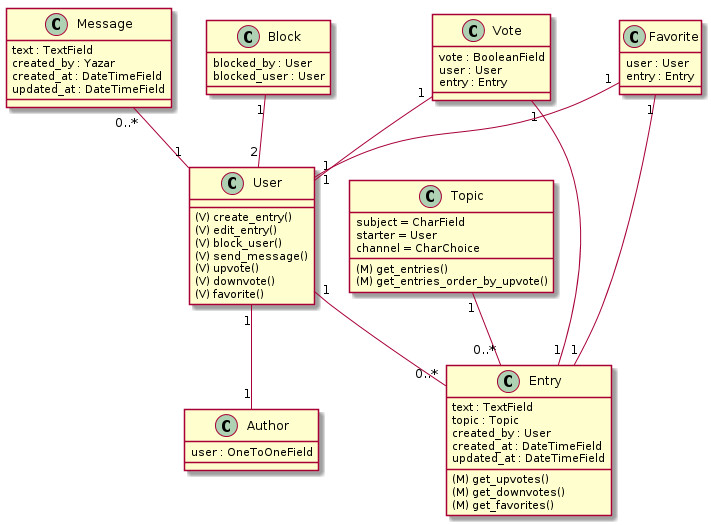

The diagram above was rendered by PlantUML. Its source (embedded in the PNG):
@startuml
class User {
    (V) create_entry()
    (V) edit_entry()
    (V) block_user()
    (V) send_message()
    (V) upvote()
    (V) downvote()
    (V) favorite()
}

class Author {
    user : OneToOneField
}

class Topic {
    subject = CharField
    starter = User
    channel = CharChoice
    (M) get_entries()
    (M) get_entries_order_by_upvote()
}

class Entry {
    text : TextField
    topic : Topic
    created_by : User
    created_at : DateTimeField
    updated_at : DateTimeField
    (M) get_upvotes()
    (M) get_downvotes()
    (M) get_favorites()

}

class Message {
    text : TextField
    created_by : Yazar
    created_at : DateTimeField
    updated_at : DateTimeField
}

class Vote {
    vote : BooleanField
    user : User
    entry : Entry
}

class Favorite {
    user : User
    entry : Entry
}

class Block {
    blocked_by : User
    blocked_user : User
}
User "1" -- "1" Author
User "1" -- "0..*" Entry
Topic "1" -- "0..*" Entry
Vote "1" -- "1" User
Vote "1" -- "1" Entry
Favorite "1" -- "1" User
Favorite "1" -- "1" Entry
Message "0..*" -- "1" User
Block "1" -- "2" User
@enduml